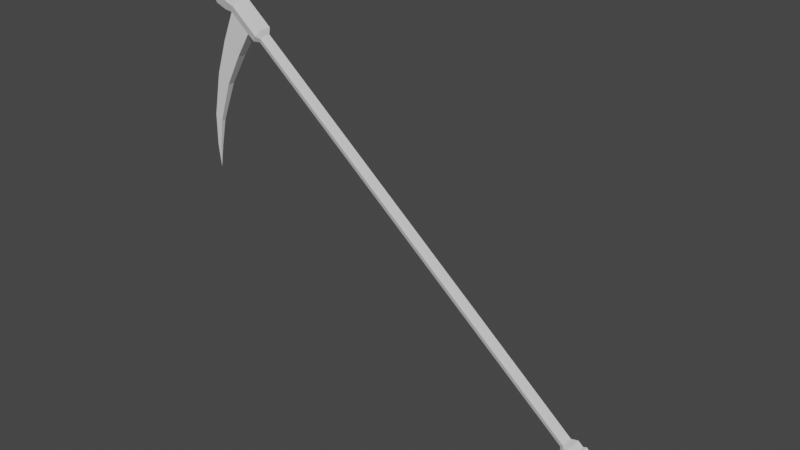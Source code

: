 # Source: sythe.blend  (saved by Blender 2.93.21; exported with 4.5.12 LTS)
import bpy
from mathutils import Matrix  # noqa: F401  (used for matrix-valued properties, if any)

bpy.ops.wm.read_factory_settings(use_empty=True)
scene = bpy.context.scene
scene.name = 'Scene'

# ---- collections
col_collection = bpy.data.collections.new('Collection'); scene.collection.children.link(col_collection)

# ---- materials (node trees are filled in below, after node groups)
mat_material = bpy.data.materials.new('Material')
mat_material.alpha_threshold = 0.0
mat_material.use_transparent_shadow = False
mat_material.line_color = (0.0, 0.0, 0.0, 1.0)

# ---- material node trees
mat_material.use_nodes = True; mat_material.node_tree.nodes.clear()
_N = mat_material.node_tree.nodes; _L = mat_material.node_tree.links
n0 = _N.new('ShaderNodeOutputMaterial'); n0.name = 'Material Output'; n0.location = (300, 300)
n1 = _N.new('ShaderNodeBsdfPrincipled'); n1.name = 'Principled BSDF'; n1.location = (10, 300)
n1.distribution = 'GGX'
n1.subsurface_method = 'BURLEY'
n1.inputs[2].default_value = 0.4
n1.inputs[3].default_value = 1.45
n1.inputs[27].default_value = (0.0, 0.0, 0.0, 1.0)
n1.inputs[28].default_value = 1.0
_L.new(n1.outputs[0], n0.inputs[0])
n0.is_active_output = True

# ---- world
world_world = bpy.data.worlds.new('World'); scene.world = world_world
world_world.use_nodes = True; world_world.node_tree.nodes.clear()
_N = world_world.node_tree.nodes; _L = world_world.node_tree.links
n0 = _N.new('ShaderNodeOutputWorld'); n0.name = 'World Output'; n0.location = (300, 300)
n1 = _N.new('ShaderNodeBackground'); n1.name = 'Background'; n1.location = (10, 300)
n1.inputs[0].default_value = (0.05088, 0.05088, 0.05088, 1.0)
_L.new(n1.outputs[0], n0.inputs[0])
n0.is_active_output = True
world_world.color = (0.05088, 0.05088, 0.05088)
world_world.use_sun_shadow = False
world_world.sun_shadow_jitter_overblur = 0.0

# ---- meshes
me_cube = bpy.data.meshes.new('Cube')
me_cube.from_pydata([(8.886, 0.6345, -8.571), (8.886, -0.6345, -8.571), (10.04, 0.6345, -7.184), (10.04, -0.6345, -7.184), (-31.5, 0.6345, 25.04), (-31.5, -0.6345, 25.04), (-30.34, 0.6345, 26.43), (-30.34, -0.6345, 26.43), (-30.92, -0.8974, 25.74), (9.463, 0.8974, -7.877), (-30.92, 0.8974, 25.74), (9.463, -0.8974, -7.877), (8.931, 0.791, -8.898), (8.931, -0.791, -8.898), (10.37, 0.791, -7.169), (10.37, -0.791, -7.169), (9.651, 1.119, -8.033), (9.651, -1.119, -8.033), (10.31, 0.6791, -9.841), (10.31, -0.6791, -9.841), (11.55, 0.6791, -8.356), (11.55, -0.6791, -8.356), (10.93, 0.9604, -9.098), (10.93, -0.9604, -9.098), (11.72, 0.2869, -10.28), (11.72, -0.2869, -10.28), (12.24, 0.2869, -9.656), (12.24, -0.2869, -9.656), (11.98, 0.4057, -9.97), (11.98, -0.4057, -9.97), (12.84, 0.1339, -10.94), (12.84, -0.1339, -10.94), (13.09, 0.1339, -10.64), (13.09, -0.1339, -10.64), (12.96, 0.1894, -10.79), (12.96, -0.1894, -10.79), (14.19, 1.587e-06, -11.81), (-33.74, -0.6345, 26.92), (-33.74, 0.6345, 26.92), (-32.59, 0.6345, 28.3), (-32.59, -0.6345, 28.3), (-33.17, -0.8974, 27.61), (-33.17, 0.8974, 27.61), (-33.67, 1.171, 28.02), (-33.67, -1.171, 28.02), (-32.91, 0.8279, 28.93), (-34.42, -0.8279, 27.12), (-34.42, 0.8279, 27.12), (-32.91, -0.8279, 28.93), (-35.45, 1.171, 29.51), (-35.45, -1.171, 29.51), (-34.7, 0.8279, 30.42), (-36.21, -0.8279, 28.61), (-36.21, 0.8279, 28.61), (-34.7, -0.8279, 30.42), (-36.0, 0.8257, 29.97), (-36.0, -0.8257, 29.97), (-35.47, 0.5838, 30.61), (-36.53, -0.5839, 29.33), (-36.53, 0.5838, 29.33), (-35.47, -0.5839, 30.61), (-35.47, 0.9998, 27.68), (-34.56, 1.414, 28.77), (-33.65, 0.9998, 29.86), (-33.65, -0.9998, 29.86), (-34.56, -1.414, 28.77), (-35.47, -0.9998, 27.68), (-33.37, 0.5113, 22.16), (-33.37, -0.5113, 22.16), (-35.31, -0.5113, 23.47), (-35.31, 0.5113, 23.47), (-35.34, 0.3804, 18.65), (-35.34, -0.3805, 18.65), (-36.74, -0.3805, 19.6), (-36.74, 0.3804, 19.6), (-37.01, 0.2397, 14.06), (-37.01, -0.2397, 14.06), (-37.86, -0.2397, 14.63), (-37.86, 0.2397, 14.63), (-37.61, 0.1262, 10.72), (-37.61, -0.1262, 10.72), (-38.03, -0.1262, 11.0), (-38.03, 0.1262, 11.0), (-37.88, -5.016e-06, 8.32), (-29.59, -0.6345, 25.8), (-29.59, 0.6345, 25.8), (-30.74, -0.6345, 24.42), (-30.74, 0.6345, 24.42), (-30.17, -0.8974, 25.11), (-30.17, 0.8974, 25.11), (9.479, -0.6345, -6.717), (8.325, 0.6345, -8.104), (8.902, 0.8974, -7.41), (8.902, -0.8974, -7.41), (9.479, 0.6345, -6.717), (8.325, -0.6345, -8.104), (-30.09, -0.3609, 24.38), (-29.76, -0.5103, 24.77), (-30.09, 0.3609, 24.38), (-29.76, 0.5103, 24.77), (8.495, -0.5103, -7.071), (8.823, 0.3609, -6.677), (-29.43, 0.3609, 25.17), (8.167, -0.3609, -7.466), (-29.43, -0.3609, 25.17), (8.823, -0.3609, -6.677), (8.167, 0.3609, -7.466), (8.495, 0.5103, -7.071)], [], [(89, 10, 6, 85), (84, 85, 6, 7), (10, 4, 38, 42), (93, 11, 3, 90), (2, 3, 15, 14), (95, 91, 0, 1), (3, 11, 17, 15), (95, 1, 11, 93), (8, 7, 40, 41), (87, 4, 10, 89), (13, 12, 18, 19), (16, 14, 20, 22), (0, 9, 16, 12), (1, 0, 12, 13), (11, 1, 13, 17), (9, 2, 14, 16), (18, 22, 28, 24), (20, 21, 27, 26), (15, 17, 23, 21), (17, 13, 19, 23), (14, 15, 21, 20), (12, 16, 22, 18), (27, 29, 35, 33), (25, 24, 30, 31), (22, 20, 26, 28), (19, 18, 24, 25), (21, 23, 29, 27), (23, 19, 25, 29), (34, 32, 36), (30, 34, 36), (29, 25, 31, 35), (26, 27, 33, 32), (24, 28, 34, 30), (28, 26, 32, 34), (5, 37, 69, 68), (41, 40, 48, 44), (31, 30, 36), (33, 35, 36), (35, 31, 36), (32, 33, 36), (42, 38, 47, 43), (6, 10, 42, 39), (7, 6, 39, 40), (5, 8, 41, 37), (63, 62, 49, 51), (62, 61, 53, 49), (38, 37, 46, 47), (37, 41, 44, 46), (39, 42, 43, 45), (40, 39, 45, 48), (54, 51, 57, 60), (52, 50, 56, 58), (65, 64, 54, 50), (61, 66, 52, 53), (66, 65, 50, 52), (64, 63, 51, 54), (60, 57, 55, 56), (56, 55, 59, 58), (49, 53, 59, 55), (51, 49, 55, 57), (50, 54, 60, 56), (53, 52, 58, 59), (48, 45, 63, 64), (46, 44, 65, 66), (47, 46, 66, 61), (44, 48, 64, 65), (43, 47, 61, 62), (45, 43, 62, 63), (70, 67, 71, 74), (37, 38, 70, 69), (4, 5, 68, 67), (38, 4, 67, 70), (73, 74, 78, 77), (67, 68, 72, 71), (69, 70, 74, 73), (68, 69, 73, 72), (78, 75, 79, 82), (72, 73, 77, 76), (74, 71, 75, 78), (71, 72, 76, 75), (79, 80, 83), (75, 76, 80, 79), (77, 78, 82, 81), (76, 77, 81, 80), (5, 86, 88, 8), (81, 82, 83), (80, 81, 83), (82, 79, 83), (93, 90, 105, 100), (5, 4, 87, 86), (8, 88, 84, 7), (84, 88, 97, 104), (90, 94, 101, 105), (9, 92, 94, 2), (3, 2, 94, 90), (0, 91, 92, 9), (91, 95, 103, 106), (86, 87, 98, 96), (94, 92, 107, 101), (106, 98, 99, 107), (105, 101, 102, 104), (107, 99, 102, 101), (96, 103, 100, 97), (96, 98, 106, 103), (97, 100, 105, 104), (88, 86, 96, 97), (92, 91, 106, 107), (85, 84, 104, 102), (87, 89, 99, 98), (95, 93, 100, 103), (89, 85, 102, 99)])
_uv = me_cube.uv_layers.new(name='UVMap')
_uv.uv.foreach_set('vector', [0.8703, 0.625, 0.875, 0.625, 0.875, 0.75, 0.8703, 0.75, 0.375, 0.9953, 0.625, 0.9953, 0.625, 1.0, 0.375, 1.0, 0.875, 0.625, 0.875, 0.5, 0.875, 0.5, 0.875, 0.625, 0.3715, 0.625, 0.375, 0.625, 0.375, 0.75, 0.3715, 0.75, 0.625, 0.75, 0.375, 0.75, 0.375, 0.75, 0.625, 0.75, 0.375, 0.4965, 0.625, 0.4965, 0.625, 0.5, 0.375, 0.5, 0.375, 0.75, 0.375, 0.625, 0.375, 0.625, 0.375, 0.75, 0.3715, 0.5, 0.375, 0.5, 0.375, 0.625, 0.3715, 0.625, 0.125, 0.625, 0.125, 0.75, 0.125, 0.75, 0.125, 0.625, 0.8703, 0.5, 0.875, 0.5, 0.875, 0.625, 0.8703, 0.625, 0.375, 0.5, 0.625, 0.5, 0.625, 0.5, 0.375, 0.5, 0.625, 0.625, 0.625, 0.75, 0.625, 0.75, 0.625, 0.625, 0.625, 0.5, 0.625, 0.625, 0.625, 0.625, 0.625, 0.5, 0.375, 0.5, 0.625, 0.5, 0.625, 0.5, 0.375, 0.5, 0.375, 0.625, 0.375, 0.5, 0.375, 0.5, 0.375, 0.625, 0.625, 0.625, 0.625, 0.75, 0.625, 0.75, 0.625, 0.625, 0.625, 0.5, 0.625, 0.625, 0.625, 0.625, 0.625, 0.5, 0.625, 0.75, 0.375, 0.75, 0.375, 0.75, 0.625, 0.75, 0.375, 0.75, 0.375, 0.625, 0.375, 0.625, 0.375, 0.75, 0.375, 0.625, 0.375, 0.5, 0.375, 0.5, 0.375, 0.625, 0.625, 0.75, 0.375, 0.75, 0.375, 0.75, 0.625, 0.75, 0.625, 0.5, 0.625, 0.625, 0.625, 0.625, 0.625, 0.5, 0.375, 0.75, 0.375, 0.625, 0.375, 0.625, 0.375, 0.75, 0.375, 0.5, 0.625, 0.5, 0.625, 0.5, 0.375, 0.5, 0.625, 0.625, 0.625, 0.75, 0.625, 0.75, 0.625, 0.625, 0.375, 0.5, 0.625, 0.5, 0.625, 0.5, 0.375, 0.5, 0.375, 0.75, 0.375, 0.625, 0.375, 0.625, 0.375, 0.75, 0.375, 0.625, 0.375, 0.5, 0.375, 0.5, 0.375, 0.625, 0.625, 0.625, 0.625, 0.75, 0.625, 0.625, 0.625, 0.5, 0.625, 0.625, 0.625, 0.5, 0.375, 0.625, 0.375, 0.5, 0.375, 0.5, 0.375, 0.625, 0.625, 0.75, 0.375, 0.75, 0.375, 0.75, 0.625, 0.75, 0.625, 0.5, 0.625, 0.625, 0.625, 0.625, 0.625, 0.5, 0.625, 0.625, 0.625, 0.75, 0.625, 0.75, 0.625, 0.625, 0.125, 0.5, 0.125, 0.5, 0.125, 0.5, 0.125, 0.5, 0.125, 0.625, 0.125, 0.75, 0.125, 0.75, 0.125, 0.625, 0.375, 0.5, 0.625, 0.5, 0.375, 0.5, 0.375, 0.75, 0.375, 0.625, 0.375, 0.75, 0.375, 0.625, 0.375, 0.5, 0.375, 0.625, 0.625, 0.75, 0.375, 0.75, 0.625, 0.75, 0.875, 0.625, 0.875, 0.5, 0.875, 0.5, 0.875, 0.625, 0.875, 0.75, 0.875, 0.625, 0.875, 0.625, 0.875, 0.75, 0.375, 1.0, 0.625, 1.0, 0.625, 1.0, 0.375, 1.0, 0.125, 0.5, 0.125, 0.625, 0.125, 0.625, 0.125, 0.5, 0.875, 0.75, 0.875, 0.625, 0.875, 0.625, 0.875, 0.75, 0.875, 0.625, 0.875, 0.5, 0.875, 0.5, 0.875, 0.625, 0.625, 0.25, 0.375, 0.25, 0.375, 0.25, 0.625, 0.25, 0.125, 0.5, 0.125, 0.625, 0.125, 0.625, 0.125, 0.5, 0.875, 0.75, 0.875, 0.625, 0.875, 0.625, 0.875, 0.75, 0.375, 1.0, 0.625, 1.0, 0.625, 1.0, 0.375, 1.0, 0.375, 1.0, 0.625, 1.0, 0.625, 1.0, 0.375, 1.0, 0.125, 0.5, 0.125, 0.625, 0.125, 0.625, 0.125, 0.5, 0.125, 0.625, 0.125, 0.75, 0.125, 0.75, 0.125, 0.625, 0.625, 0.25, 0.375, 0.25, 0.375, 0.25, 0.625, 0.25, 0.125, 0.5, 0.125, 0.625, 0.125, 0.625, 0.125, 0.5, 0.375, 1.0, 0.625, 1.0, 0.625, 1.0, 0.375, 1.0, 0.375, 0.0, 0.625, 0.0, 0.625, 0.125, 0.375, 0.125, 0.375, 0.125, 0.625, 0.125, 0.625, 0.25, 0.375, 0.25, 0.875, 0.625, 0.875, 0.5, 0.875, 0.5, 0.875, 0.625, 0.875, 0.75, 0.875, 0.625, 0.875, 0.625, 0.875, 0.75, 0.125, 0.625, 0.125, 0.75, 0.125, 0.75, 0.125, 0.625, 0.625, 0.25, 0.375, 0.25, 0.375, 0.25, 0.625, 0.25, 0.375, 1.0, 0.625, 1.0, 0.625, 1.0, 0.375, 1.0, 0.125, 0.5, 0.125, 0.625, 0.125, 0.625, 0.125, 0.5, 0.625, 0.25, 0.375, 0.25, 0.375, 0.25, 0.625, 0.25, 0.125, 0.625, 0.125, 0.75, 0.125, 0.75, 0.125, 0.625, 0.875, 0.625, 0.875, 0.5, 0.875, 0.5, 0.875, 0.625, 0.875, 0.75, 0.875, 0.625, 0.875, 0.625, 0.875, 0.75, 0.875, 0.5, 0.875, 0.5, 0.875, 0.5, 0.875, 0.5, 0.375, 0.25, 0.625, 0.25, 0.625, 0.25, 0.375, 0.25, 0.625, 0.25, 0.375, 0.25, 0.375, 0.25, 0.625, 0.25, 0.875, 0.5, 0.875, 0.5, 0.875, 0.5, 0.875, 0.5, 0.375, 0.25, 0.625, 0.25, 0.625, 0.25, 0.375, 0.25, 0.625, 0.25, 0.375, 0.25, 0.375, 0.25, 0.625, 0.25, 0.375, 0.25, 0.625, 0.25, 0.625, 0.25, 0.375, 0.25, 0.125, 0.5, 0.125, 0.5, 0.125, 0.5, 0.125, 0.5, 0.875, 0.5, 0.875, 0.5, 0.875, 0.5, 0.875, 0.5, 0.125, 0.5, 0.125, 0.5, 0.125, 0.5, 0.125, 0.5, 0.875, 0.5, 0.875, 0.5, 0.875, 0.5, 0.875, 0.5, 0.625, 0.25, 0.375, 0.25, 0.375, 0.25, 0.625, 0.25, 0.625, 0.25, 0.375, 0.25, 0.625, 0.25, 0.625, 0.25, 0.375, 0.25, 0.375, 0.25, 0.625, 0.25, 0.375, 0.25, 0.625, 0.25, 0.625, 0.25, 0.375, 0.25, 0.125, 0.5, 0.125, 0.5, 0.125, 0.5, 0.125, 0.5, 0.125, 0.5, 0.1297, 0.5, 0.1297, 0.625, 0.125, 0.625, 0.375, 0.25, 0.625, 0.25, 0.375, 0.25, 0.125, 0.5, 0.125, 0.5, 0.125, 0.5, 0.875, 0.5, 0.875, 0.5, 0.875, 0.5, 0.3715, 0.625, 0.3715, 0.75, 0.3715, 0.75, 0.3715, 0.625, 0.375, 0.25, 0.625, 0.25, 0.625, 0.2547, 0.375, 0.2547, 0.125, 0.625, 0.1297, 0.625, 0.1297, 0.75, 0.125, 0.75, 0.1297, 0.75, 0.1297, 0.625, 0.1297, 0.625, 0.1297, 0.75, 0.375, 0.7535, 0.625, 0.7535, 0.625, 0.7535, 0.375, 0.7535, 0.625, 0.625, 0.6285, 0.625, 0.6285, 0.75, 0.625, 0.75, 0.375, 0.75, 0.625, 0.75, 0.625, 0.7535, 0.375, 0.7535, 0.625, 0.5, 0.6285, 0.5, 0.6285, 0.625, 0.625, 0.625, 0.625, 0.4965, 0.375, 0.4965, 0.375, 0.4965, 0.625, 0.4965, 0.375, 0.2547, 0.625, 0.2547, 0.625, 0.2547, 0.375, 0.2547, 0.6285, 0.75, 0.6285, 0.625, 0.6285, 0.625, 0.6285, 0.75, 0.6285, 0.5, 0.8703, 0.5, 0.8703, 0.625, 0.6285, 0.625, 0.375, 0.7535, 0.625, 0.7535, 0.625, 0.9953, 0.375, 0.9953, 0.6285, 0.625, 0.8703, 0.625, 0.8703, 0.75, 0.6285, 0.75, 0.1297, 0.5, 0.3715, 0.5, 0.3715, 0.625, 0.1297, 0.625, 0.375, 0.2547, 0.625, 0.2547, 0.625, 0.4965, 0.375, 0.4965, 0.1297, 0.625, 0.3715, 0.625, 0.3715, 0.75, 0.1297, 0.75, 0.1297, 0.625, 0.1297, 0.5, 0.1297, 0.5, 0.1297, 0.625, 0.6285, 0.625, 0.6285, 0.5, 0.6285, 0.5, 0.6285, 0.625, 0.625, 0.9953, 0.375, 0.9953, 0.375, 0.9953, 0.625, 0.9953, 0.8703, 0.5, 0.8703, 0.625, 0.8703, 0.625, 0.8703, 0.5, 0.3715, 0.5, 0.3715, 0.625, 0.3715, 0.625, 0.3715, 0.5, 0.8703, 0.625, 0.8703, 0.75, 0.8703, 0.75, 0.8703, 0.625])
me_cube.materials.append(mat_material)
me_cube.use_remesh_preserve_volume = False
me_cube.use_remesh_preserve_attributes = False
me_cube.use_mirror_vertex_groups = False
me_cube.update()

# ---- objects
ob_cube = bpy.data.objects.new('Cube', me_cube)

# ---- transforms, parenting, visibility, modifiers, constraints
ob_cube.location = (0.0, 0.0, 0.0)
ob_cube.lock_rotations_4d = False
ob_cube.empty_display_type = 'ARROWS'
ob_cube.lineart.crease_threshold = 0.0

# ---- collection membership
col_collection.objects.link(ob_cube)

# ---- scene / render settings (as saved in the file)
scene.frame_start = 1; scene.frame_end = 250; scene.frame_set(1)
scene.render.engine = 'BLENDER_EEVEE_NEXT'
scene.cycles.use_denoising = False
scene.cycles.samples = 128
scene.cycles.sampling_pattern = 'TABULATED_SOBOL'
scene.cycles.use_adaptive_sampling = False
scene.cycles.use_light_tree = False
scene.view_settings.view_transform = 'Filmic'
bpy.context.view_layer.update()

# ---- added for rendering (the .blend has no active camera and no usable light): camera, sun
cam_auto = bpy.data.cameras.new('AutoCamera')
cam_auto.lens = 50.0
cam_auto.sensor_width = 36.0
cam_auto.clip_end = 1093.44
ob_auto_camera = bpy.data.objects.new('AutoCamera', cam_auto)
scene.collection.objects.link(ob_auto_camera)
ob_auto_camera.location = (50.3868, -74.7656, 59.2399)
ob_auto_camera.rotation_euler = (1.09748, -7.21219e-08, 0.694738)
scene.camera = ob_auto_camera
light_auto_sun = bpy.data.lights.new('AutoSun', 'SUN')
light_auto_sun.energy = 3.0
light_auto_sun.angle = 0.0523599
ob_auto_sun = bpy.data.objects.new('AutoSun', light_auto_sun)
scene.collection.objects.link(ob_auto_sun)
ob_auto_sun.rotation_euler = (0.872665, 0.174533, 0.523599)
bpy.context.view_layer.update()
